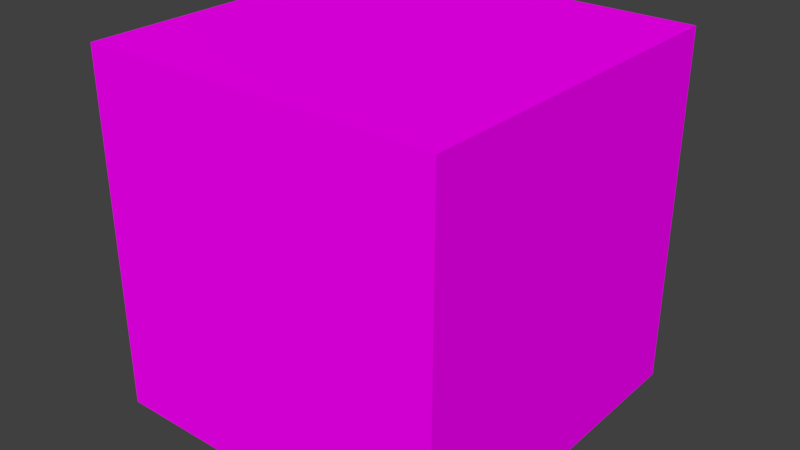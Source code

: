 # Source: CrateNewLife.blend  (saved by Blender 2.79.0; exported with 4.5.12 LTS)
import bpy
from mathutils import Matrix  # noqa: F401  (used for matrix-valued properties, if any)

bpy.ops.wm.read_factory_settings(use_empty=True)
scene = bpy.context.scene
scene.name = 'Scene'

# ---- collections
col_collection_1 = bpy.data.collections.new('Collection 1'); scene.collection.children.link(col_collection_1)

# ---- images (referenced by path relative to the original .blend; pixels are not part of the script)
import os
ASSET_DIR = os.environ.get("B2B_ASSET_DIR", "")  # directory of the original .blend (textures are referenced by path, not embedded)
HERE = os.path.dirname(os.path.abspath(__file__))  # packed textures are extracted next to this script under _unpacked/

def load_image(name, relpath, width, height, colorspace="sRGB"):
    """Load a texture the original file referenced (path relative to the .blend, or extracted next to this script)."""
    p = next((c for c in (os.path.join(HERE, relpath), os.path.join(ASSET_DIR, relpath)) if relpath and os.path.exists(c)), "")
    if p:
        img = bpy.data.images.load(p, check_existing=True)
        img.name = name
    else:  # same state as the original file: an image datablock whose file is absent (Cycles renders it pink)
        img = bpy.data.images.new(name, width, height)
        img.source = "FILE"
        img.filepath = "//" + (relpath or name)
    img.colorspace_settings.name = colorspace
    return img
img_cratescrashbandicoot_png = load_image('CratesCrashBandicoot.png', 'CratesCrashBandicoot.png', 1024, 1024, 'sRGB')

# ---- materials (node trees are filled in below, after node groups)
mat_cratestandard = bpy.data.materials.new('CrateStandard')
mat_cratestandard.alpha_threshold = 0.0
mat_cratestandard.roughness = 0.5

# ---- material node trees
mat_cratestandard.use_nodes = True; mat_cratestandard.node_tree.nodes.clear()
_N = mat_cratestandard.node_tree.nodes; _L = mat_cratestandard.node_tree.links
n0 = _N.new('ShaderNodeOutputMaterial'); n0.name = 'Material Output'; n0.location = (300, 300)
n1 = _N.new('ShaderNodeBsdfDiffuse'); n1.name = 'Diffuse BSDF'; n1.location = (10, 300)
n2 = _N.new('ShaderNodeTexImage'); n2.name = 'Image Texture'; n2.location = (-180, 300)
n2.width = 140
n2.image = img_cratescrashbandicoot_png
_L.new(n1.outputs[0], n0.inputs[0])
_L.new(n2.outputs[0], n1.inputs[0])
n0.is_active_output = True

# ---- world
world_world = bpy.data.worlds.new('World'); scene.world = world_world
world_world.color = (0.05088, 0.05088, 0.05088)
world_world.use_sun_shadow = False
world_world.sun_shadow_jitter_overblur = 0.0
world_world.cycles.sampling_method = 'MANUAL'

# ---- meshes
me_cube = bpy.data.meshes.new('Cube')
me_cube.from_pydata([(1.0, 1.0, -1.0), (1.0, -1.0, -1.0), (-1.0, -1.0, -1.0), (-1.0, 1.0, -1.0), (1.0, 1.0, 1.0), (1.0, -1.0, 1.0), (-1.0, -1.0, 1.0), (-1.0, 1.0, 1.0)], [], [(0, 1, 2, 3), (4, 7, 6, 5), (0, 4, 5, 1), (1, 5, 6, 2), (2, 6, 7, 3), (4, 0, 3, 7)])
_uv = me_cube.uv_layers.new(name='UVMap')
_uv.uv.foreach_set('vector', [0.1997, 0.6015, 0.1997, 0.7888, 0.0123, 0.7888, 0.0123, 0.6015, 0.1997, 0.6015, 0.1997, 0.7888, 0.0123, 0.7888, 0.0123, 0.6015, 0.1997, 0.6015, 0.1997, 0.7888, 0.0123, 0.7888, 0.0123, 0.6015, 0.1997, 0.6015, 0.1997, 0.7888, 0.0123, 0.7888, 0.0123, 0.6015, 0.1997, 0.6015, 0.1997, 0.7888, 0.0123, 0.7888, 0.0123, 0.6015, 0.1997, 0.6015, 0.1997, 0.7888, 0.0123, 0.7888, 0.0123, 0.6015])
me_cube.materials.append(mat_cratestandard)
me_cube.use_remesh_preserve_volume = False
me_cube.use_remesh_preserve_attributes = False
me_cube.use_mirror_vertex_groups = False
me_cube.update()

# ---- objects
ob_crate1 = bpy.data.objects.new('Crate1', me_cube)

# ---- transforms, parenting, visibility, modifiers, constraints
ob_crate1.location = (0.0, 0.0, 0.5)
ob_crate1.scale = (0.5, 0.5, 0.5)
ob_crate1.lock_rotations_4d = False
ob_crate1.empty_display_type = 'ARROWS'
ob_crate1.lineart.crease_threshold = 0.0

# ---- collection membership
col_collection_1.objects.link(ob_crate1)

# ---- scene / render settings (as saved in the file)
scene.frame_start = 1; scene.frame_end = 250; scene.frame_set(1)
scene.render.engine = 'CYCLES'
scene.render.resolution_percentage = 50
scene.render.dither_intensity = 0.0
scene.cycles.use_denoising = False
scene.cycles.samples = 128
scene.cycles.sampling_pattern = 'TABULATED_SOBOL'
scene.cycles.use_adaptive_sampling = False
scene.cycles.use_light_tree = False
scene.cycles.blur_glossy = 0.0
scene.cycles.sample_clamp_indirect = 0.0
scene.view_settings.view_transform = 'Standard'
bpy.context.view_layer.update()

# ---- added for rendering (the .blend has no active camera and no usable light): camera, sun
cam_auto = bpy.data.cameras.new('AutoCamera')
cam_auto.lens = 50.0
cam_auto.sensor_width = 36.0
cam_auto.clip_end = 1000.0
ob_auto_camera = bpy.data.objects.new('AutoCamera', cam_auto)
scene.collection.objects.link(ob_auto_camera)
ob_auto_camera.location = (1.60254, -1.92304, 1.78203)
ob_auto_camera.rotation_euler = (1.09748, -7.21219e-08, 0.694738)
scene.camera = ob_auto_camera
light_auto_sun = bpy.data.lights.new('AutoSun', 'SUN')
light_auto_sun.energy = 3.0
light_auto_sun.angle = 0.0523599
ob_auto_sun = bpy.data.objects.new('AutoSun', light_auto_sun)
scene.collection.objects.link(ob_auto_sun)
ob_auto_sun.rotation_euler = (0.872665, 0.174533, 0.523599)
bpy.context.view_layer.update()
